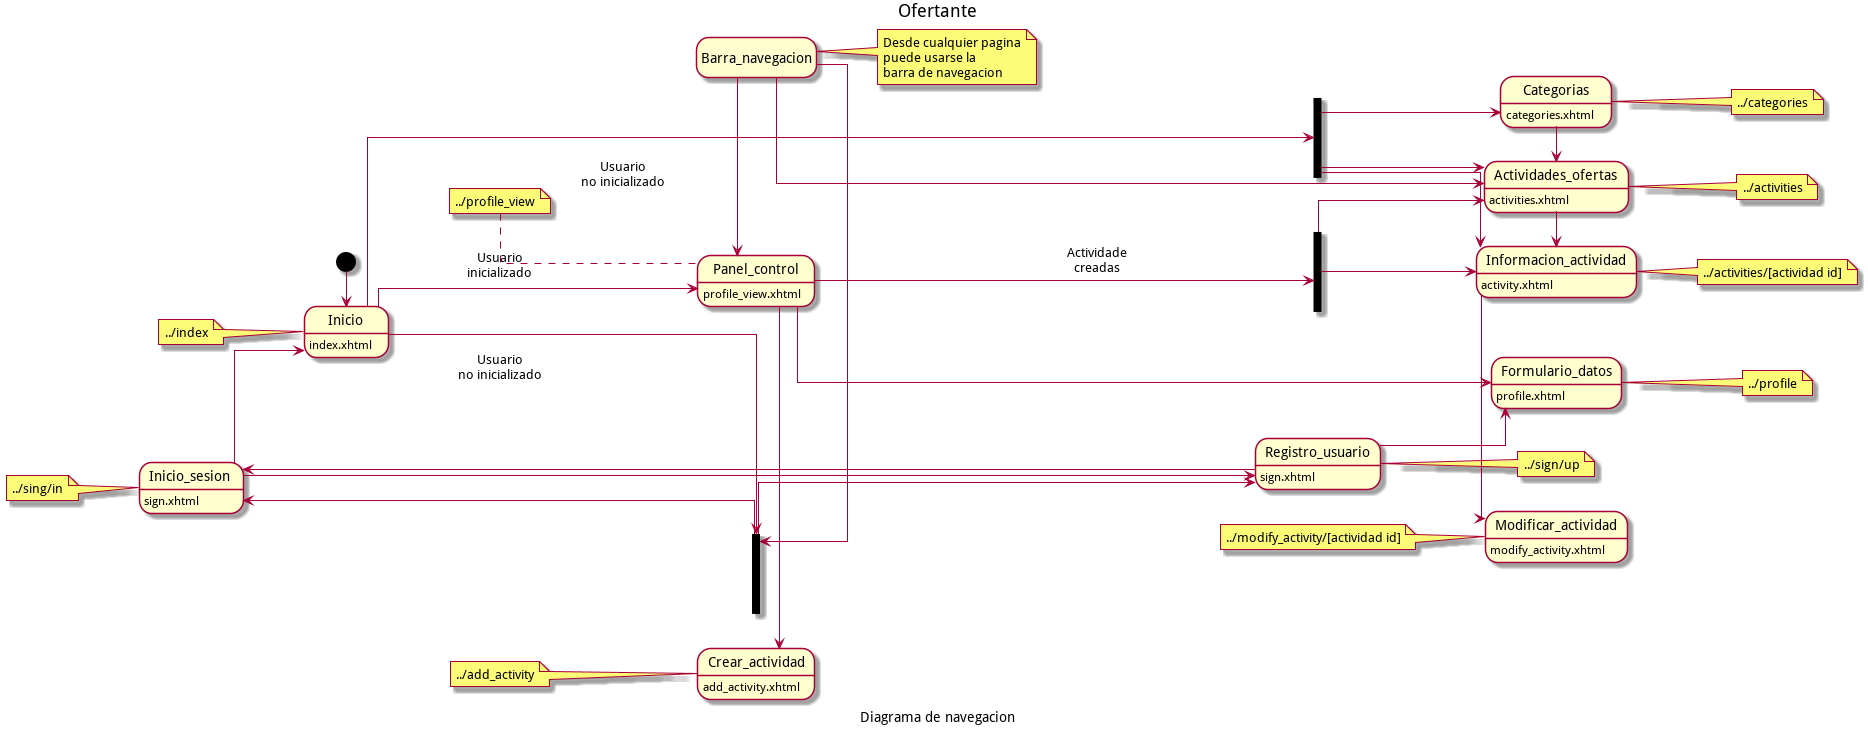

The diagram above was rendered by PlantUML. Its source (embedded in the PNG):
@startuml Ofertante-navegacion
left to right direction
skinparam linetype ortho


caption Diagrama de navegacion
title Ofertante

hide empty description

State Barra_navegacion

note right of Barra_navegacion : Desde cualquier pagina\npuede usarse la\nbarra de navegacion

note left of Inicio : ../index
note right of Categorias: ../categories
note right of Actividades_ofertas : ../activities
note right of Informacion_actividad: ../activities/[actividad id]
note left of Modificar_actividad: ../modify_activity/[actividad id]

note left of Inicio_sesion: ../sing/in
note right of Registro_usuario : ../sign/up

note right of Formulario_datos: ../profile
note left of Panel_control: ../profile_view

note left of Crear_actividad: ../add_activity


State Crear_actividad : add_activity.xhtml

State Inicio : index.xhtml

state Modificar_actividad : modify_activity.xhtml
State Actividades_ofertas : activities.xhtml
State Informacion_actividad : activity.xhtml
State Categorias: categories.xhtml

State Panel_control : profile_view.xhtml
State Formulario_datos : profile.xhtml


State fork_Inicio <<fork>>
State Inicio_sesion : sign.xhtml
State Registro_usuario : sign.xhtml

State fork_Actividad <<fork>>
State fork_Actividad_Ususario <<fork>>


[*] -> Inicio
Inicio -> fork_Inicio : Usuario\nno inicializado
Inicio ---> Panel_control :  Usuario\ninicializado
Inicio -right-> fork_Actividad

Barra_navegacion -> fork_Inicio : Usuario\nno inicializado
Barra_navegacion --> Actividades_ofertas
Barra_navegacion -> Panel_control : Usuario\ninicializado

fork_Inicio ----> Registro_usuario
fork_Inicio ----> Inicio_sesion


Inicio_sesion --> Inicio
Inicio_sesion -down> Registro_usuario

Registro_usuario --> Formulario_datos
Registro_usuario -left> Inicio_sesion

Panel_control -right> Formulario_datos
Panel_control ----> fork_Actividad_Ususario : Actividade\ncreadas
Panel_control -right-> Crear_actividad



fork_Actividad_Ususario --> Actividades_ofertas
fork_Actividad_Ususario --> Informacion_actividad

fork_Actividad --> Categorias
fork_Actividad --> Actividades_ofertas
fork_Actividad --> Informacion_actividad

Categorias -> Actividades_ofertas

Actividades_ofertas -> Informacion_actividad

Informacion_actividad -> Modificar_actividad

@enduml